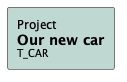

The diagram above was rendered by PlantUML. Its source (embedded in the PNG):
@startuml

' Config

left to right direction


' Nodes definition 

rectangle "<size:12>Project</size>\n**Our new car**\n<size:10>T_CAR</size>" as T_CAR [[../reqs.html#T_CAR]] #BFD8D2

' Connection definition 


@enduml